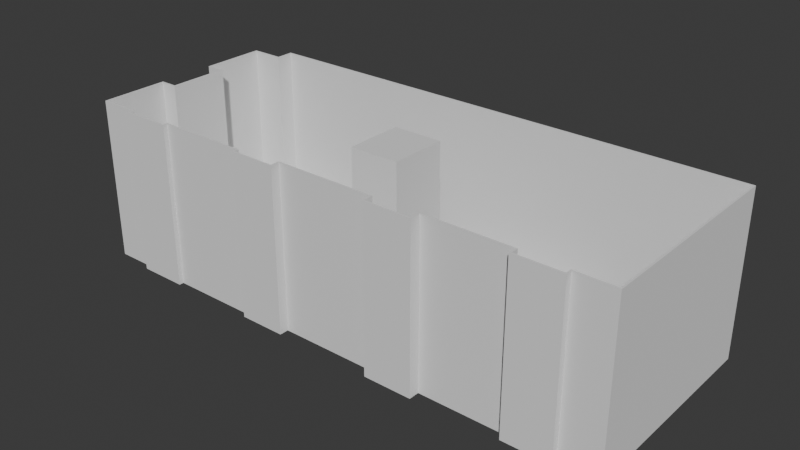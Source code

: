 # Source: MS_Room.blend  (saved by Blender 4.1.24; exported with 4.5.12 LTS)
import bpy
from mathutils import Matrix  # noqa: F401  (used for matrix-valued properties, if any)

bpy.ops.wm.read_factory_settings(use_empty=True)
scene = bpy.context.scene
scene.name = 'Scene'

# ---- world
world_world = bpy.data.worlds.new('World'); scene.world = world_world
world_world.use_nodes = True; world_world.node_tree.nodes.clear()
_N = world_world.node_tree.nodes; _L = world_world.node_tree.links
n0 = _N.new('ShaderNodeOutputWorld'); n0.name = 'World Output'; n0.location = (300, 300)
n1 = _N.new('ShaderNodeBackground'); n1.name = 'Background'; n1.location = (10, 300)
n1.inputs[0].default_value = (0.05088, 0.05088, 0.05088, 1.0)
_L.new(n1.outputs[0], n0.inputs[0])
n0.is_active_output = True
world_world.color = (0.05088, 0.05088, 0.05088)
world_world.use_sun_shadow = False
world_world.sun_shadow_jitter_overblur = 0.0

# ---- meshes
me_sketch = bpy.data.meshes.new('Sketch')
me_sketch.from_pydata([(-4.143, -2.102, 0.0), (-4.143, -1.118, 0.0), (-3.627, -1.118, 0.0), (-3.627, -0.8399, 0.0), (4.318, -0.8399, 0.0), (4.318, -4.05, 0.0), (3.717, -4.05, 0.0), (3.717, -4.142, 0.0), (3.024, -4.142, 0.0), (3.024, -4.024, 0.0), (1.64, -4.024, 0.0), (1.637, -4.188, 0.0), (0.9247, -4.188, 0.0), (0.9247, -4.035, 0.0), (-0.6701, -4.035, 0.0), (-0.6701, -4.177, 0.0), (-1.346, -4.177, 0.0), (-1.346, -4.1, 0.0), (-2.791, -4.1, 0.0), (-2.791, -4.171, 0.0), (-3.507, -4.171, 0.0), (-3.507, -4.089, 0.0), (-4.143, -4.089, 0.0), (-4.143, -3.068, 0.0), (-3.871, -3.068, 0.0), (-3.871, -2.102, 0.0), (-4.167, -2.126, -0.03435), (-4.167, -1.094, -0.03435), (-3.651, -1.094, -0.03435), (-3.651, -0.8163, -0.03435), (4.342, -0.8163, -0.03435), (4.342, -4.074, -0.03435), (3.741, -4.074, -0.03435), (3.741, -4.166, -0.03435), (3.0, -4.166, -0.03435), (3.0, -4.047, -0.03435), (1.663, -4.047, -0.03435), (1.661, -4.212, -0.03435), (0.901, -4.212, -0.03435), (0.901, -4.059, -0.03435), (-0.6465, -4.059, -0.03435), (-0.6465, -4.2, -0.03435), (-1.369, -4.2, -0.03435), (-1.37, -4.124, -0.03435), (-2.767, -4.124, -0.03435), (-2.767, -4.195, -0.03435), (-3.53, -4.195, -0.03435), (-3.53, -4.113, -0.03435), (-4.167, -4.113, -0.03435), (-4.167, -3.044, -0.03435), (-3.895, -3.044, -0.03435), (-3.895, -2.126, -0.03435), (-0.6465, -4.059, 0.0), (-0.6465, -4.2, 0.0), (-3.53, -4.113, 0.0), (-4.167, -4.113, 0.0), (-4.167, -2.126, 0.0), (-4.167, -1.094, 0.0), (-3.651, -1.094, 0.0), (-3.651, -0.8163, 0.0), (4.342, -0.8163, 0.0), (4.342, -4.074, 0.0), (0.901, -4.212, 0.0), (0.901, -4.059, 0.0), (-2.767, -4.124, 0.0), (-2.767, -4.195, 0.0), (-3.53, -4.195, 0.0), (-4.167, -3.044, 0.0), (-3.895, -3.044, 0.0), (-3.895, -2.126, 0.0), (3.0, -4.166, 0.0), (3.0, -4.047, 0.0), (-1.369, -4.2, 0.0), (-1.37, -4.124, 0.0), (3.741, -4.074, 0.0), (3.741, -4.166, 0.0), (1.663, -4.047, 0.0), (1.661, -4.212, 0.0), (-0.6465, -4.059, 2.504), (-0.6465, -4.2, 2.504), (-3.53, -4.113, 2.504), (-4.167, -4.113, 2.504), (-4.167, -2.126, 2.504), (-4.167, -1.094, 2.504), (-3.651, -1.094, 2.504), (-3.651, -0.8163, 2.504), (4.342, -0.8163, 2.504), (4.342, -4.074, 2.504), (0.901, -4.212, 2.504), (0.901, -4.059, 2.504), (-2.767, -4.124, 2.504), (-2.767, -4.195, 2.504), (-3.53, -4.195, 2.504), (-4.167, -3.044, 2.504), (-3.895, -3.044, 2.504), (-3.895, -2.126, 2.504), (3.0, -4.166, 2.504), (3.0, -4.047, 2.504), (-1.369, -4.2, 2.504), (-1.37, -4.124, 2.504), (3.741, -4.074, 2.504), (3.741, -4.166, 2.504), (1.663, -4.047, 2.504), (1.661, -4.212, 2.504), (-0.6701, -4.035, 2.504), (-0.6701, -4.177, 2.504), (-3.507, -4.089, 2.504), (-4.143, -4.089, 2.504), (-4.143, -2.102, 2.504), (-4.143, -1.118, 2.504), (-3.627, -1.118, 2.504), (-3.627, -0.8399, 2.504), (4.318, -0.8399, 2.504), (4.318, -4.05, 2.504), (0.9247, -4.188, 2.504), (0.9247, -4.035, 2.504), (-2.791, -4.1, 2.504), (-2.791, -4.171, 2.504), (-3.507, -4.171, 2.504), (-4.143, -3.068, 2.504), (-3.871, -3.068, 2.504), (-3.871, -2.102, 2.504), (3.024, -4.142, 2.504), (3.024, -4.024, 2.504), (-1.346, -4.177, 2.504), (-1.346, -4.1, 2.504), (3.717, -4.05, 2.504), (3.717, -4.142, 2.504), (1.64, -4.024, 2.504), (1.637, -4.188, 2.504), (-0.3055, -3.049, 0.0), (-0.3055, -3.049, 2.479), (-0.3055, -2.133, 0.0), (-0.3055, -2.133, 2.479), (0.474, -3.049, 0.0), (0.474, -3.049, 2.479), (0.474, -2.133, 0.0), (0.474, -2.133, 2.479)], [], [(1, 2, 3, 4, 5, 6, 7, 8, 9, 10, 11, 12, 13, 14, 15, 16, 17, 18, 19, 20, 21, 22, 23, 24, 25, 0), (27, 26, 51, 50, 49, 48, 47, 46, 45, 44, 43, 42, 41, 40, 39, 38, 37, 36, 35, 34, 33, 32, 31, 30, 29, 28), (59, 58, 28, 29), (70, 75, 33, 34), (71, 70, 34, 35), (61, 60, 30, 31), (77, 76, 36, 37), (73, 72, 42, 43), (63, 62, 38, 39), (76, 71, 35, 36), (58, 57, 27, 28), (65, 64, 44, 45), (62, 77, 37, 38), (56, 69, 51, 26), (54, 66, 46, 47), (52, 63, 39, 40), (53, 52, 40, 41), (60, 59, 29, 30), (67, 55, 48, 49), (72, 53, 41, 42), (55, 54, 47, 48), (74, 61, 31, 32), (68, 67, 49, 50), (64, 73, 43, 44), (57, 56, 26, 27), (75, 74, 32, 33), (69, 68, 50, 51), (66, 65, 45, 46), (63, 52, 78, 89), (14, 13, 115, 104), (77, 62, 88, 103), (12, 11, 129, 114), (71, 76, 102, 97), (10, 9, 123, 128), (76, 77, 103, 102), (11, 10, 128, 129), (75, 70, 96, 101), (8, 7, 127, 122), (74, 75, 101, 100), (7, 6, 126, 127), (61, 74, 100, 87), (6, 5, 113, 126), (59, 60, 86, 85), (4, 3, 111, 112), (69, 56, 82, 95), (0, 25, 121, 108), (57, 58, 84, 83), (2, 1, 109, 110), (72, 73, 99, 98), (17, 16, 124, 125), (70, 71, 97, 96), (9, 8, 122, 123), (68, 69, 95, 94), (25, 24, 120, 121), (105, 104, 78, 79), (107, 106, 80, 81), (109, 108, 82, 83), (111, 110, 84, 85), (113, 112, 86, 87), (115, 114, 88, 89), (117, 116, 90, 91), (106, 118, 92, 80), (119, 107, 81, 93), (120, 119, 93, 94), (121, 120, 94, 95), (123, 122, 96, 97), (125, 124, 98, 99), (110, 109, 83, 84), (108, 121, 95, 82), (112, 111, 85, 86), (126, 113, 87, 100), (127, 126, 100, 101), (122, 127, 101, 96), (129, 128, 102, 103), (128, 123, 97, 102), (114, 129, 103, 88), (104, 115, 89, 78), (124, 105, 79, 98), (116, 125, 99, 90), (118, 117, 91, 92), (16, 15, 105, 124), (53, 72, 98, 79), (18, 17, 125, 116), (73, 64, 90, 99), (20, 19, 117, 118), (65, 66, 92, 91), (15, 14, 104, 105), (52, 53, 79, 78), (22, 21, 106, 107), (54, 55, 81, 80), (1, 0, 108, 109), (56, 57, 83, 82), (3, 2, 110, 111), (58, 59, 85, 84), (5, 4, 112, 113), (60, 61, 87, 86), (13, 12, 114, 115), (62, 63, 89, 88), (19, 18, 116, 117), (64, 65, 91, 90), (21, 20, 118, 106), (66, 54, 80, 92), (23, 22, 107, 119), (55, 67, 93, 81), (24, 23, 119, 120), (67, 68, 94, 93), (130, 131, 133, 132), (132, 133, 137, 136), (136, 137, 135, 134), (134, 135, 131, 130), (132, 136, 134, 130), (137, 133, 131, 135)])
_uv = me_sketch.uv_layers.new(name='UVMap')
_uv.uv.foreach_set('vector', [0.04035, 0.0, 0.09159, 0.0, 0.1159, 0.0, 0.155, 0.0, 0.1938, 0.0, 0.2442, 0.0, 0.2667, 0.0, 0.3095, 0.0, 0.3281, 0.0, 0.392, 0.0, 0.4221, 0.0, 0.4629, 0.0, 0.4824, 0.0, 0.546, 0.0, 0.5758, 0.0, 0.6185, 0.0, 0.6312, 0.0, 0.7078, 0.0, 0.7283, 0.0, 0.7735, 0.0, 0.7893, 0.0, 0.847, 0.0, 0.8853, 0.0, 0.8983, 0.0, 0.7726, 0.0, 0.03604, 0.0, 0.03859, 0.0, 0.0, 0.0, 0.9646, 0.0, 0.926, 0.0, 0.8875, 0.0, 0.8489, 0.0, 0.8103, 0.0, 0.7717, 0.0, 0.7331, 0.0, 0.6945, 0.0, 0.6559, 0.0, 0.6174, 0.0, 0.5788, 0.0, 0.5402, 0.0, 0.5016, 0.0, 0.463, 0.0, 0.4244, 0.0, 0.3859, 0.0, 0.3473, 0.0, 0.3087, 0.0, 0.2701, 0.0, 0.2315, 0.0, 0.1929, 0.0, 0.1543, 0.0, 0.1158, 0.0, 0.07717, 0.0, 0.1158, 0.0, 0.07717, 0.0, 0.07717, 0.0, 0.1158, 0.0, 0.3087, 0.0, 0.2701, 0.0, 0.2701, 0.0, 0.3087, 0.0, 0.3473, 0.0, 0.3087, 0.0, 0.3087, 0.0, 0.3473, 0.0, 0.1929, 0.0, 0.1543, 0.0, 0.1543, 0.0, 0.1929, 0.0, 0.4244, 0.0, 0.3859, 0.0, 0.3859, 0.0, 0.4244, 0.0, 0.6559, 0.0, 0.6174, 0.0, 0.6174, 0.0, 0.6559, 0.0, 0.5016, 0.0, 0.463, 0.0, 0.463, 0.0, 0.5016, 0.0, 0.3859, 0.0, 0.3473, 0.0, 0.3473, 0.0, 0.3859, 0.0, 0.07717, 0.0, 0.03859, 0.0, 0.03859, 0.0, 0.07717, 0.0, 0.7331, 0.0, 0.6945, 0.0, 0.6945, 0.0, 0.7331, 0.0, 0.463, 0.0, 0.4244, 0.0, 0.4244, 0.0, 0.463, 0.0, 0.0, 0.0, 0.9646, 0.0, 0.9646, 0.0, 0.0, 0.0, 0.8103, 0.0, 0.7717, 0.0, 0.7717, 0.0, 0.8103, 0.0, 0.5402, 0.0, 0.5016, 0.0, 0.5016, 0.0, 0.5402, 0.0, 0.5788, 0.0, 0.5402, 0.0, 0.5402, 0.0, 0.5788, 0.0, 0.1543, 0.0, 0.1158, 0.0, 0.1158, 0.0, 0.1543, 0.0, 0.8875, 0.0, 0.8489, 0.0, 0.8489, 0.0, 0.8875, 0.0, 0.6174, 0.0, 0.5788, 0.0, 0.5788, 0.0, 0.6174, 0.0, 0.8489, 0.0, 0.8103, 0.0, 0.8103, 0.0, 0.8489, 0.0, 0.2315, 0.0, 0.1929, 0.0, 0.1929, 0.0, 0.2315, 0.0, 0.926, 0.0, 0.8875, 0.0, 0.8875, 0.0, 0.926, 0.0, 0.6945, 0.0, 0.6559, 0.0, 0.6559, 0.0, 0.6945, 0.0, 0.03859, 0.0, 0.0, 0.0, 0.0, 0.0, 0.03859, 0.0, 0.2701, 0.0, 0.2315, 0.0, 0.2315, 0.0, 0.2701, 0.0, 0.9646, 0.0, 0.926, 0.0, 0.926, 0.0, 0.9646, 0.0, 0.7717, 0.0, 0.7331, 0.0, 0.7331, 0.0, 0.7717, 0.0, 0.5016, 0.0, 0.5402, 0.0, 0.5402, 0.0, 0.5016, 0.0, 0.546, 0.0, 0.4824, 0.0, 0.4824, 0.0, 0.546, 0.0, 0.4244, 0.0, 0.463, 0.0, 0.463, 0.0, 0.4244, 0.0, 0.4629, 0.0, 0.4221, 0.0, 0.4221, 0.0, 0.4629, 0.0, 0.3473, 0.0, 0.3859, 0.0, 0.3859, 0.0, 0.3473, 0.0, 0.392, 0.0, 0.3281, 0.0, 0.3281, 0.0, 0.392, 0.0, 0.3859, 0.0, 0.4244, 0.0, 0.4244, 0.0, 0.3859, 0.0, 0.4221, 0.0, 0.392, 0.0, 0.392, 0.0, 0.4221, 0.0, 0.2701, 0.0, 0.3087, 0.0, 0.3087, 0.0, 0.2701, 0.0, 0.3095, 0.0, 0.2667, 0.0, 0.2667, 0.0, 0.3095, 0.0, 0.2315, 0.0, 0.2701, 0.0, 0.2701, 0.0, 0.2315, 0.0, 0.2667, 0.0, 0.2442, 0.0, 0.2442, 0.0, 0.2667, 0.0, 0.1929, 0.0, 0.2315, 0.0, 0.2315, 0.0, 0.1929, 0.0, 0.2442, 0.0, 0.1938, 0.0, 0.1938, 0.0, 0.2442, 0.0, 0.1158, 0.0, 0.1543, 0.0, 0.1543, 0.0, 0.1158, 0.0, 0.155, 0.0, 0.1159, 0.0, 0.1159, 0.0, 0.155, 0.0, 0.9646, 0.0, 0.0, 0.0, 0.0, 0.0, 0.9646, 0.0, 0.03604, 0.0, 0.7726, 0.0, 0.7726, 0.0, 0.03604, 0.0, 0.03859, 0.0, 0.07717, 0.0, 0.07717, 0.0, 0.03859, 0.0, 0.09159, 0.0, 0.04035, 0.0, 0.04035, 0.0, 0.09159, 0.0, 0.6174, 0.0, 0.6559, 0.0, 0.6559, 0.0, 0.6174, 0.0, 0.6312, 0.0, 0.6185, 0.0, 0.6185, 0.0, 0.6312, 0.0, 0.3087, 0.0, 0.3473, 0.0, 0.3473, 0.0, 0.3087, 0.0, 0.3281, 0.0, 0.3095, 0.0, 0.3095, 0.0, 0.3281, 0.0, 0.926, 0.0, 0.9646, 0.0, 0.9646, 0.0, 0.926, 0.0, 0.7726, 0.0, 0.8983, 0.0, 0.8983, 0.0, 0.7726, 0.0, 0.5758, 0.0, 0.546, 0.0, 0.5402, 0.0, 0.5788, 0.0, 0.847, 0.0, 0.7893, 0.0, 0.8103, 0.0, 0.8489, 0.0, 0.04035, 0.0, 0.03604, 0.0, 0.0, 0.0, 0.03859, 0.0, 0.1159, 0.0, 0.09159, 0.0, 0.07717, 0.0, 0.1158, 0.0, 0.1938, 0.0, 0.155, 0.0, 0.1543, 0.0, 0.1929, 0.0, 0.4824, 0.0, 0.4629, 0.0, 0.463, 0.0, 0.5016, 0.0, 0.7283, 0.0, 0.7078, 0.0, 0.6945, 0.0, 0.7331, 0.0, 0.7893, 0.0, 0.7735, 0.0, 0.7717, 0.0, 0.8103, 0.0, 0.8853, 0.0, 0.847, 0.0, 0.8489, 0.0, 0.8875, 0.0, 0.8983, 0.0, 0.8853, 0.0, 0.8875, 0.0, 0.926, 0.0, 0.7726, 0.0, 0.8983, 0.0, 0.926, 0.0, 0.9646, 0.0, 0.3281, 0.0, 0.3095, 0.0, 0.3087, 0.0, 0.3473, 0.0, 0.6312, 0.0, 0.6185, 0.0, 0.6174, 0.0, 0.6559, 0.0, 0.09159, 0.0, 0.04035, 0.0, 0.03859, 0.0, 0.07717, 0.0, 0.03604, 0.0, 0.7726, 0.0, 0.9646, 0.0, 0.0, 0.0, 0.155, 0.0, 0.1159, 0.0, 0.1158, 0.0, 0.1543, 0.0, 0.2442, 0.0, 0.1938, 0.0, 0.1929, 0.0, 0.2315, 0.0, 0.2667, 0.0, 0.2442, 0.0, 0.2315, 0.0, 0.2701, 0.0, 0.3095, 0.0, 0.2667, 0.0, 0.2701, 0.0, 0.3087, 0.0, 0.4221, 0.0, 0.392, 0.0, 0.3859, 0.0, 0.4244, 0.0, 0.392, 0.0, 0.3281, 0.0, 0.3473, 0.0, 0.3859, 0.0, 0.4629, 0.0, 0.4221, 0.0, 0.4244, 0.0, 0.463, 0.0, 0.546, 0.0, 0.4824, 0.0, 0.5016, 0.0, 0.5402, 0.0, 0.6185, 0.0, 0.5758, 0.0, 0.5788, 0.0, 0.6174, 0.0, 0.7078, 0.0, 0.6312, 0.0, 0.6559, 0.0, 0.6945, 0.0, 0.7735, 0.0, 0.7283, 0.0, 0.7331, 0.0, 0.7717, 0.0, 0.6185, 0.0, 0.5758, 0.0, 0.5758, 0.0, 0.6185, 0.0, 0.5788, 0.0, 0.6174, 0.0, 0.6174, 0.0, 0.5788, 0.0, 0.7078, 0.0, 0.6312, 0.0, 0.6312, 0.0, 0.7078, 0.0, 0.6559, 0.0, 0.6945, 0.0, 0.6945, 0.0, 0.6559, 0.0, 0.7735, 0.0, 0.7283, 0.0, 0.7283, 0.0, 0.7735, 0.0, 0.7331, 0.0, 0.7717, 0.0, 0.7717, 0.0, 0.7331, 0.0, 0.5758, 0.0, 0.546, 0.0, 0.546, 0.0, 0.5758, 0.0, 0.5402, 0.0, 0.5788, 0.0, 0.5788, 0.0, 0.5402, 0.0, 0.847, 0.0, 0.7893, 0.0, 0.7893, 0.0, 0.847, 0.0, 0.8103, 0.0, 0.8489, 0.0, 0.8489, 0.0, 0.8103, 0.0, 0.04035, 0.0, 0.03604, 0.0, 0.03604, 0.0, 0.04035, 0.0, 0.0, 0.0, 0.03859, 0.0, 0.03859, 0.0, 0.0, 0.0, 0.1159, 0.0, 0.09159, 0.0, 0.09159, 0.0, 0.1159, 0.0, 0.07717, 0.0, 0.1158, 0.0, 0.1158, 0.0, 0.07717, 0.0, 0.1938, 0.0, 0.155, 0.0, 0.155, 0.0, 0.1938, 0.0, 0.1543, 0.0, 0.1929, 0.0, 0.1929, 0.0, 0.1543, 0.0, 0.4824, 0.0, 0.4629, 0.0, 0.4629, 0.0, 0.4824, 0.0, 0.463, 0.0, 0.5016, 0.0, 0.5016, 0.0, 0.463, 0.0, 0.7283, 0.0, 0.7078, 0.0, 0.7078, 0.0, 0.7283, 0.0, 0.6945, 0.0, 0.7331, 0.0, 0.7331, 0.0, 0.6945, 0.0, 0.7893, 0.0, 0.7735, 0.0, 0.7735, 0.0, 0.7893, 0.0, 0.7717, 0.0, 0.8103, 0.0, 0.8103, 0.0, 0.7717, 0.0, 0.8853, 0.0, 0.847, 0.0, 0.847, 0.0, 0.8853, 0.0, 0.8489, 0.0, 0.8875, 0.0, 0.8875, 0.0, 0.8489, 0.0, 0.8983, 0.0, 0.8853, 0.0, 0.8853, 0.0, 0.8983, 0.0, 0.8875, 0.0, 0.926, 0.0, 0.926, 0.0, 0.8875, 0.0, 0.375, 0.0, 0.625, 0.0, 0.625, 0.25, 0.375, 0.25, 0.375, 0.25, 0.625, 0.25, 0.625, 0.5, 0.375, 0.5, 0.375, 0.5, 0.625, 0.5, 0.625, 0.75, 0.375, 0.75, 0.375, 0.75, 0.625, 0.75, 0.625, 1.0, 0.375, 1.0, 0.125, 0.5, 0.375, 0.5, 0.375, 0.75, 0.125, 0.75, 0.625, 0.5, 0.875, 0.5, 0.875, 0.75, 0.625, 0.75])
me_sketch.update()

# ---- objects
ob_empty = bpy.data.objects.new('Empty', None)
ob_sketch = bpy.data.objects.new('Sketch', me_sketch)

# ---- transforms, parenting, visibility, modifiers, constraints
ob_empty.location = (0.0, 0.0, 0.0)
ob_empty.scale = (2.362, 2.362, 2.362)
ob_empty.empty_display_type = 'IMAGE'
ob_empty.empty_display_size = 5.0
ob_empty.use_empty_image_alpha = True
ob_empty.color = (1.0, 1.0, 1.0, 0.05842)
ob_sketch.location = (0.0, 0.0, 0.0)

# ---- collection membership
scene.collection.objects.link(ob_empty)
scene.collection.objects.link(ob_sketch)

# ---- scene / render settings (as saved in the file)
scene.frame_start = 1; scene.frame_end = 250; scene.frame_set(1)
scene.render.engine = 'BLENDER_EEVEE_NEXT'
scene.cycles.sampling_pattern = 'TABULATED_SOBOL'
scene.eevee.ray_tracing_options.trace_max_roughness = 0.0
bpy.context.view_layer.update()

# ---- added for rendering (the .blend has no active camera and no usable light): camera, sun
cam_auto = bpy.data.cameras.new('AutoCamera')
cam_auto.lens = 50.0
cam_auto.sensor_width = 36.0
cam_auto.clip_end = 1000.0
ob_auto_camera = bpy.data.objects.new('AutoCamera', cam_auto)
scene.collection.objects.link(ob_auto_camera)
ob_auto_camera.location = (8.88304, -13.0686, 8.27118)
ob_auto_camera.rotation_euler = (1.09748, -7.21219e-08, 0.694738)
scene.camera = ob_auto_camera
light_auto_sun = bpy.data.lights.new('AutoSun', 'SUN')
light_auto_sun.energy = 3.0
light_auto_sun.angle = 0.0523599
ob_auto_sun = bpy.data.objects.new('AutoSun', light_auto_sun)
scene.collection.objects.link(ob_auto_sun)
ob_auto_sun.rotation_euler = (0.872665, 0.174533, 0.523599)
bpy.context.view_layer.update()
